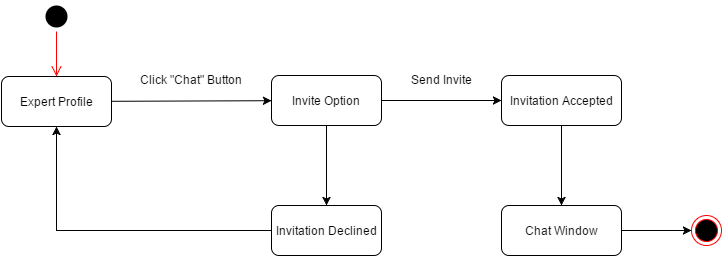

The diagram above was exported from draw.io. Its source (the exported page's mxGraphModel, read from the mxfile embedded in the PNG):
<mxGraphModel dx="1672" dy="784" grid="1" gridSize="10" guides="1" tooltips="1" connect="1" arrows="1" fold="1" page="0" pageScale="1" pageWidth="1169" pageHeight="826" background="#ffffff" math="0" shadow="0">
  <root>
    <mxCell id="0" style=";html=1;" />
    <mxCell id="1" style=";html=1;" parent="0" />
    <mxCell id="41" value="" style="ellipse;html=1;shape=startState;fillColor=#000000;strokeColor=none;rounded=0;fontSize=12;fontColor=#000000;align=center;" vertex="1" parent="1">
      <mxGeometry x="-440" y="-385" width="30" height="30" as="geometry" />
    </mxCell>
    <mxCell id="42" value="" style="edgeStyle=orthogonalEdgeStyle;html=1;verticalAlign=bottom;endArrow=open;endSize=8;strokeColor=#ff0000;fontSize=12;fontColor=#000000;" edge="1" source="41" parent="1">
      <mxGeometry relative="1" as="geometry">
        <mxPoint x="-425" y="-310" as="targetPoint" />
      </mxGeometry>
    </mxCell>
    <mxCell id="47" value="" style="edgeStyle=none;rounded=0;html=1;jettySize=auto;orthogonalLoop=1;fontSize=12;fontColor=#000000;" edge="1" parent="1" source="43" target="46">
      <mxGeometry relative="1" as="geometry" />
    </mxCell>
    <mxCell id="43" value="Expert Profile" style="html=1;rounded=1;strokeWidth=1;fillColor=#FFFFFF;gradientColor=none;fontSize=12;fontColor=#000000;align=center;" vertex="1" parent="1">
      <mxGeometry x="-480" y="-310" width="110" height="50" as="geometry" />
    </mxCell>
    <mxCell id="57" value="" style="edgeStyle=none;rounded=0;html=1;jettySize=auto;orthogonalLoop=1;fontSize=12;fontColor=#000000;" edge="1" parent="1" source="46" target="56">
      <mxGeometry relative="1" as="geometry" />
    </mxCell>
    <mxCell id="87" value="" style="edgeStyle=none;rounded=0;html=1;jettySize=auto;orthogonalLoop=1;fontSize=12;fontColor=#000000;" edge="1" parent="1" source="46" target="86">
      <mxGeometry relative="1" as="geometry" />
    </mxCell>
    <mxCell id="46" value="Invite Option" style="html=1;rounded=1;strokeWidth=1;fillColor=#FFFFFF;gradientColor=none;fontSize=12;fontColor=#000000;align=center;" vertex="1" parent="1">
      <mxGeometry x="-210" y="-311" width="110" height="50" as="geometry" />
    </mxCell>
    <mxCell id="88" style="edgeStyle=none;rounded=0;html=1;exitX=0;exitY=0.5;entryX=0.5;entryY=1;jettySize=auto;orthogonalLoop=1;fontSize=12;fontColor=#000000;" edge="1" parent="1" source="86" target="43">
      <mxGeometry relative="1" as="geometry">
        <Array as="points">
          <mxPoint x="-425" y="-156" />
        </Array>
      </mxGeometry>
    </mxCell>
    <mxCell id="86" value="Invitation Declined" style="html=1;rounded=1;strokeWidth=1;fillColor=#FFFFFF;gradientColor=none;fontSize=12;fontColor=#000000;align=center;" vertex="1" parent="1">
      <mxGeometry x="-210" y="-181" width="110" height="50" as="geometry" />
    </mxCell>
    <mxCell id="85" value="" style="edgeStyle=none;rounded=0;html=1;jettySize=auto;orthogonalLoop=1;fontSize=12;fontColor=#000000;" edge="1" parent="1" source="56" target="84">
      <mxGeometry relative="1" as="geometry" />
    </mxCell>
    <mxCell id="56" value="Invitation Accepted" style="html=1;rounded=1;strokeWidth=1;fillColor=#FFFFFF;gradientColor=none;fontSize=12;fontColor=#000000;align=center;" vertex="1" parent="1">
      <mxGeometry x="20" y="-311" width="120" height="50" as="geometry" />
    </mxCell>
    <mxCell id="91" style="edgeStyle=none;rounded=0;html=1;exitX=1;exitY=0.5;jettySize=auto;orthogonalLoop=1;fontSize=12;fontColor=#000000;" edge="1" parent="1" source="84" target="89">
      <mxGeometry relative="1" as="geometry" />
    </mxCell>
    <mxCell id="84" value="Chat Window" style="html=1;rounded=1;strokeWidth=1;fillColor=#FFFFFF;gradientColor=none;fontSize=12;fontColor=#000000;align=center;" vertex="1" parent="1">
      <mxGeometry x="20" y="-181" width="120" height="50" as="geometry" />
    </mxCell>
    <mxCell id="67" value="&lt;span style=&quot;font-weight: normal&quot;&gt;Click &quot;Chat&quot; Button&lt;/span&gt;" style="text;html=1;align=center;fontStyle=1;verticalAlign=middle;spacingLeft=3;spacingRight=3;strokeColor=none;rotatable=0;points=[[0,0.5],[1,0.5]];portConstraint=eastwest;rounded=0;fillColor=#FFFFFF;gradientColor=none;fontSize=12;fontColor=#000000;" vertex="1" parent="1">
      <mxGeometry x="-330" y="-320" width="80" height="26" as="geometry" />
    </mxCell>
    <mxCell id="83" value="&lt;span style=&quot;font-weight: normal&quot;&gt;Send Invite&lt;/span&gt;" style="text;html=1;align=center;fontStyle=1;verticalAlign=middle;spacingLeft=3;spacingRight=3;strokeColor=none;rotatable=0;points=[[0,0.5],[1,0.5]];portConstraint=eastwest;rounded=0;fillColor=#FFFFFF;gradientColor=none;fontSize=12;fontColor=#000000;" vertex="1" parent="1">
      <mxGeometry x="-80" y="-320" width="80" height="26" as="geometry" />
    </mxCell>
    <mxCell id="89" value="" style="ellipse;html=1;shape=endState;fillColor=#000000;strokeColor=#ff0000;rounded=0;fontSize=12;fontColor=#000000;align=center;" vertex="1" parent="1">
      <mxGeometry x="210" y="-171" width="30" height="30" as="geometry" />
    </mxCell>
  </root>
</mxGraphModel>